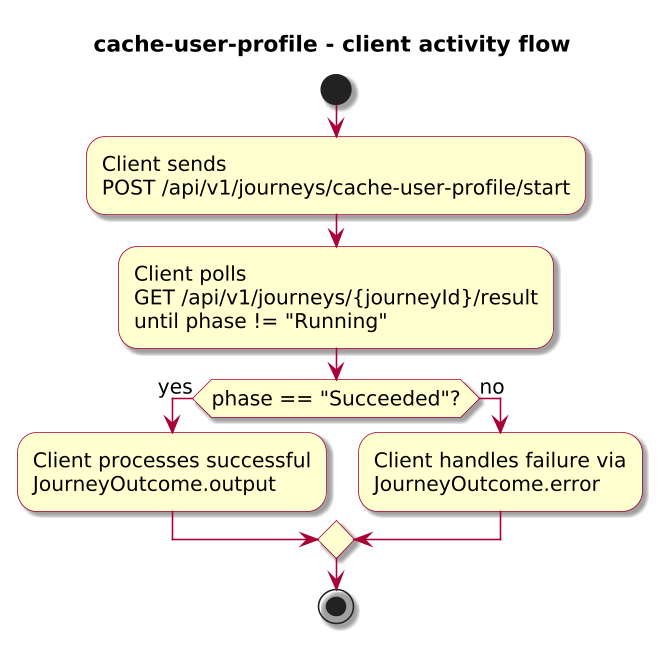

The diagram above was rendered by PlantUML. Its source (embedded in the PNG):
@startuml

skinparam BackgroundColor #FFFFFF
skinparam Shadowing true

skinparam DefaultFontName "SansSerif"
skinparam DefaultFontSize 13
skinparam DefaultFontStyle plain

skinparam dpi 150

skinparam sequence {
  ArrowColor #A80036
  LifeLineBorderColor #A80036
  LifeLineBackgroundColor #FFFFFF
}

skinparam Note {
  BackgroundColor #FBFB77
  BorderColor #A80036
}

skinparam ParticipantBorderColor #A80036
skinparam ParticipantBackgroundColor #FEFECE

skinparam ActorBorderColor #A80036
skinparam ActorBackgroundColor #FFFFFF
skinparam SequenceActorBorderThickness 2

skinparam state {
  BorderColor #A80036
  BackgroundColor #FEFECE
}

skinparam activity {
  ArrowColor #A80036
  BackgroundColor #FEFECE
  BorderColor #A80036
}

!include journey-diagram-theme.puml
title cache-user-profile - client activity flow

start

:Client sends\nPOST /api/v1/journeys/cache-user-profile/start;
:Client polls\nGET /api/v1/journeys/{journeyId}/result\nuntil phase != "Running";

if (phase == "Succeeded"?) then (yes)
  :Client processes successful\nJourneyOutcome.output;
else (no)
  :Client handles failure via\nJourneyOutcome.error;
endif

stop

@enduml